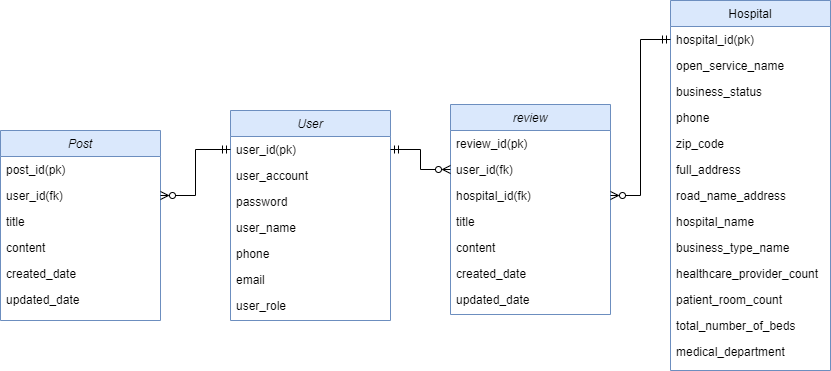

The diagram above was exported from draw.io. Its source (the exported page's mxGraphModel, read from the mxfile embedded in the PNG):
<mxGraphModel dx="2249" dy="762" grid="1" gridSize="10" guides="1" tooltips="1" connect="1" arrows="1" fold="1" page="1" pageScale="1" pageWidth="827" pageHeight="1169" math="0" shadow="0">
  <root>
    <mxCell id="WIyWlLk6GJQsqaUBKTNV-0" />
    <mxCell id="WIyWlLk6GJQsqaUBKTNV-1" parent="WIyWlLk6GJQsqaUBKTNV-0" />
    <mxCell id="zkfFHV4jXpPFQw0GAbJ--0" value="User" style="swimlane;fontStyle=2;align=center;verticalAlign=top;childLayout=stackLayout;horizontal=1;startSize=26;horizontalStack=0;resizeParent=1;resizeLast=0;collapsible=1;marginBottom=0;rounded=0;shadow=0;strokeWidth=1;fillColor=#dae8fc;strokeColor=#6c8ebf;" parent="WIyWlLk6GJQsqaUBKTNV-1" vertex="1">
      <mxGeometry x="150" y="130" width="160" height="210" as="geometry">
        <mxRectangle x="230" y="140" width="160" height="26" as="alternateBounds" />
      </mxGeometry>
    </mxCell>
    <mxCell id="zkfFHV4jXpPFQw0GAbJ--1" value="user_id(pk) &#10;" style="text;align=left;verticalAlign=top;spacingLeft=4;spacingRight=4;overflow=hidden;rotatable=0;points=[[0,0.5],[1,0.5]];portConstraint=eastwest;" parent="zkfFHV4jXpPFQw0GAbJ--0" vertex="1">
      <mxGeometry y="26" width="160" height="26" as="geometry" />
    </mxCell>
    <mxCell id="zkfFHV4jXpPFQw0GAbJ--2" value="user_account" style="text;align=left;verticalAlign=top;spacingLeft=4;spacingRight=4;overflow=hidden;rotatable=0;points=[[0,0.5],[1,0.5]];portConstraint=eastwest;rounded=0;shadow=0;html=0;" parent="zkfFHV4jXpPFQw0GAbJ--0" vertex="1">
      <mxGeometry y="52" width="160" height="26" as="geometry" />
    </mxCell>
    <mxCell id="zkfFHV4jXpPFQw0GAbJ--3" value="password" style="text;align=left;verticalAlign=top;spacingLeft=4;spacingRight=4;overflow=hidden;rotatable=0;points=[[0,0.5],[1,0.5]];portConstraint=eastwest;rounded=0;shadow=0;html=0;" parent="zkfFHV4jXpPFQw0GAbJ--0" vertex="1">
      <mxGeometry y="78" width="160" height="26" as="geometry" />
    </mxCell>
    <mxCell id="J_IPl5a5GNljrS2pVOkd-6" value="user_name" style="text;align=left;verticalAlign=top;spacingLeft=4;spacingRight=4;overflow=hidden;rotatable=0;points=[[0,0.5],[1,0.5]];portConstraint=eastwest;rounded=0;shadow=0;html=0;" parent="zkfFHV4jXpPFQw0GAbJ--0" vertex="1">
      <mxGeometry y="104" width="160" height="26" as="geometry" />
    </mxCell>
    <mxCell id="J_IPl5a5GNljrS2pVOkd-7" value="phone" style="text;align=left;verticalAlign=top;spacingLeft=4;spacingRight=4;overflow=hidden;rotatable=0;points=[[0,0.5],[1,0.5]];portConstraint=eastwest;rounded=0;shadow=0;html=0;" parent="zkfFHV4jXpPFQw0GAbJ--0" vertex="1">
      <mxGeometry y="130" width="160" height="26" as="geometry" />
    </mxCell>
    <mxCell id="J_IPl5a5GNljrS2pVOkd-8" value="email" style="text;align=left;verticalAlign=top;spacingLeft=4;spacingRight=4;overflow=hidden;rotatable=0;points=[[0,0.5],[1,0.5]];portConstraint=eastwest;rounded=0;shadow=0;html=0;" parent="zkfFHV4jXpPFQw0GAbJ--0" vertex="1">
      <mxGeometry y="156" width="160" height="26" as="geometry" />
    </mxCell>
    <mxCell id="J_IPl5a5GNljrS2pVOkd-9" value="user_role" style="text;align=left;verticalAlign=top;spacingLeft=4;spacingRight=4;overflow=hidden;rotatable=0;points=[[0,0.5],[1,0.5]];portConstraint=eastwest;rounded=0;shadow=0;html=0;" parent="zkfFHV4jXpPFQw0GAbJ--0" vertex="1">
      <mxGeometry y="182" width="160" height="26" as="geometry" />
    </mxCell>
    <mxCell id="zkfFHV4jXpPFQw0GAbJ--17" value="Hospital" style="swimlane;fontStyle=0;align=center;verticalAlign=top;childLayout=stackLayout;horizontal=1;startSize=26;horizontalStack=0;resizeParent=1;resizeLast=0;collapsible=1;marginBottom=0;rounded=0;shadow=0;strokeWidth=1;fillColor=#dae8fc;strokeColor=#6c8ebf;" parent="WIyWlLk6GJQsqaUBKTNV-1" vertex="1">
      <mxGeometry x="590" y="20" width="160" height="370" as="geometry">
        <mxRectangle x="550" y="140" width="160" height="26" as="alternateBounds" />
      </mxGeometry>
    </mxCell>
    <mxCell id="zkfFHV4jXpPFQw0GAbJ--18" value="hospital_id(pk)" style="text;align=left;verticalAlign=top;spacingLeft=4;spacingRight=4;overflow=hidden;rotatable=0;points=[[0,0.5],[1,0.5]];portConstraint=eastwest;" parent="zkfFHV4jXpPFQw0GAbJ--17" vertex="1">
      <mxGeometry y="26" width="160" height="26" as="geometry" />
    </mxCell>
    <mxCell id="zkfFHV4jXpPFQw0GAbJ--19" value="open_service_name" style="text;align=left;verticalAlign=top;spacingLeft=4;spacingRight=4;overflow=hidden;rotatable=0;points=[[0,0.5],[1,0.5]];portConstraint=eastwest;rounded=0;shadow=0;html=0;" parent="zkfFHV4jXpPFQw0GAbJ--17" vertex="1">
      <mxGeometry y="52" width="160" height="26" as="geometry" />
    </mxCell>
    <mxCell id="zkfFHV4jXpPFQw0GAbJ--20" value="business_status" style="text;align=left;verticalAlign=top;spacingLeft=4;spacingRight=4;overflow=hidden;rotatable=0;points=[[0,0.5],[1,0.5]];portConstraint=eastwest;rounded=0;shadow=0;html=0;" parent="zkfFHV4jXpPFQw0GAbJ--17" vertex="1">
      <mxGeometry y="78" width="160" height="26" as="geometry" />
    </mxCell>
    <mxCell id="zkfFHV4jXpPFQw0GAbJ--21" value="phone" style="text;align=left;verticalAlign=top;spacingLeft=4;spacingRight=4;overflow=hidden;rotatable=0;points=[[0,0.5],[1,0.5]];portConstraint=eastwest;rounded=0;shadow=0;html=0;" parent="zkfFHV4jXpPFQw0GAbJ--17" vertex="1">
      <mxGeometry y="104" width="160" height="26" as="geometry" />
    </mxCell>
    <mxCell id="zkfFHV4jXpPFQw0GAbJ--22" value="zip_code" style="text;align=left;verticalAlign=top;spacingLeft=4;spacingRight=4;overflow=hidden;rotatable=0;points=[[0,0.5],[1,0.5]];portConstraint=eastwest;rounded=0;shadow=0;html=0;" parent="zkfFHV4jXpPFQw0GAbJ--17" vertex="1">
      <mxGeometry y="130" width="160" height="26" as="geometry" />
    </mxCell>
    <mxCell id="zkfFHV4jXpPFQw0GAbJ--24" value="full_address" style="text;align=left;verticalAlign=top;spacingLeft=4;spacingRight=4;overflow=hidden;rotatable=0;points=[[0,0.5],[1,0.5]];portConstraint=eastwest;" parent="zkfFHV4jXpPFQw0GAbJ--17" vertex="1">
      <mxGeometry y="156" width="160" height="26" as="geometry" />
    </mxCell>
    <mxCell id="zkfFHV4jXpPFQw0GAbJ--25" value="road_name_address" style="text;align=left;verticalAlign=top;spacingLeft=4;spacingRight=4;overflow=hidden;rotatable=0;points=[[0,0.5],[1,0.5]];portConstraint=eastwest;" parent="zkfFHV4jXpPFQw0GAbJ--17" vertex="1">
      <mxGeometry y="182" width="160" height="26" as="geometry" />
    </mxCell>
    <mxCell id="J_IPl5a5GNljrS2pVOkd-10" value="hospital_name" style="text;align=left;verticalAlign=top;spacingLeft=4;spacingRight=4;overflow=hidden;rotatable=0;points=[[0,0.5],[1,0.5]];portConstraint=eastwest;rounded=0;shadow=0;html=0;" parent="zkfFHV4jXpPFQw0GAbJ--17" vertex="1">
      <mxGeometry y="208" width="160" height="26" as="geometry" />
    </mxCell>
    <mxCell id="J_IPl5a5GNljrS2pVOkd-11" value="business_type_name" style="text;align=left;verticalAlign=top;spacingLeft=4;spacingRight=4;overflow=hidden;rotatable=0;points=[[0,0.5],[1,0.5]];portConstraint=eastwest;rounded=0;shadow=0;html=0;" parent="zkfFHV4jXpPFQw0GAbJ--17" vertex="1">
      <mxGeometry y="234" width="160" height="26" as="geometry" />
    </mxCell>
    <mxCell id="J_IPl5a5GNljrS2pVOkd-12" value="healthcare_provider_count" style="text;align=left;verticalAlign=top;spacingLeft=4;spacingRight=4;overflow=hidden;rotatable=0;points=[[0,0.5],[1,0.5]];portConstraint=eastwest;rounded=0;shadow=0;html=0;" parent="zkfFHV4jXpPFQw0GAbJ--17" vertex="1">
      <mxGeometry y="260" width="160" height="26" as="geometry" />
    </mxCell>
    <mxCell id="J_IPl5a5GNljrS2pVOkd-13" value="patient_room_count" style="text;align=left;verticalAlign=top;spacingLeft=4;spacingRight=4;overflow=hidden;rotatable=0;points=[[0,0.5],[1,0.5]];portConstraint=eastwest;" parent="zkfFHV4jXpPFQw0GAbJ--17" vertex="1">
      <mxGeometry y="286" width="160" height="26" as="geometry" />
    </mxCell>
    <mxCell id="J_IPl5a5GNljrS2pVOkd-14" value="total_number_of_beds" style="text;align=left;verticalAlign=top;spacingLeft=4;spacingRight=4;overflow=hidden;rotatable=0;points=[[0,0.5],[1,0.5]];portConstraint=eastwest;" parent="zkfFHV4jXpPFQw0GAbJ--17" vertex="1">
      <mxGeometry y="312" width="160" height="26" as="geometry" />
    </mxCell>
    <mxCell id="J_IPl5a5GNljrS2pVOkd-15" value="medical_department" style="text;align=left;verticalAlign=top;spacingLeft=4;spacingRight=4;overflow=hidden;rotatable=0;points=[[0,0.5],[1,0.5]];portConstraint=eastwest;" parent="zkfFHV4jXpPFQw0GAbJ--17" vertex="1">
      <mxGeometry y="338" width="160" height="26" as="geometry" />
    </mxCell>
    <mxCell id="J_IPl5a5GNljrS2pVOkd-16" value="review" style="swimlane;fontStyle=2;align=center;verticalAlign=top;childLayout=stackLayout;horizontal=1;startSize=26;horizontalStack=0;resizeParent=1;resizeLast=0;collapsible=1;marginBottom=0;rounded=0;shadow=0;strokeWidth=1;fillColor=#dae8fc;strokeColor=#6c8ebf;" parent="WIyWlLk6GJQsqaUBKTNV-1" vertex="1">
      <mxGeometry x="370" y="124" width="160" height="210" as="geometry">
        <mxRectangle x="230" y="140" width="160" height="26" as="alternateBounds" />
      </mxGeometry>
    </mxCell>
    <mxCell id="J_IPl5a5GNljrS2pVOkd-17" value="review_id(pk) &#10;" style="text;align=left;verticalAlign=top;spacingLeft=4;spacingRight=4;overflow=hidden;rotatable=0;points=[[0,0.5],[1,0.5]];portConstraint=eastwest;" parent="J_IPl5a5GNljrS2pVOkd-16" vertex="1">
      <mxGeometry y="26" width="160" height="26" as="geometry" />
    </mxCell>
    <mxCell id="J_IPl5a5GNljrS2pVOkd-18" value="user_id(fk)" style="text;align=left;verticalAlign=top;spacingLeft=4;spacingRight=4;overflow=hidden;rotatable=0;points=[[0,0.5],[1,0.5]];portConstraint=eastwest;rounded=0;shadow=0;html=0;" parent="J_IPl5a5GNljrS2pVOkd-16" vertex="1">
      <mxGeometry y="52" width="160" height="26" as="geometry" />
    </mxCell>
    <mxCell id="J_IPl5a5GNljrS2pVOkd-19" value="hospital_id(fk)" style="text;align=left;verticalAlign=top;spacingLeft=4;spacingRight=4;overflow=hidden;rotatable=0;points=[[0,0.5],[1,0.5]];portConstraint=eastwest;rounded=0;shadow=0;html=0;" parent="J_IPl5a5GNljrS2pVOkd-16" vertex="1">
      <mxGeometry y="78" width="160" height="26" as="geometry" />
    </mxCell>
    <mxCell id="J_IPl5a5GNljrS2pVOkd-20" value="title" style="text;align=left;verticalAlign=top;spacingLeft=4;spacingRight=4;overflow=hidden;rotatable=0;points=[[0,0.5],[1,0.5]];portConstraint=eastwest;rounded=0;shadow=0;html=0;" parent="J_IPl5a5GNljrS2pVOkd-16" vertex="1">
      <mxGeometry y="104" width="160" height="26" as="geometry" />
    </mxCell>
    <mxCell id="J_IPl5a5GNljrS2pVOkd-21" value="content" style="text;align=left;verticalAlign=top;spacingLeft=4;spacingRight=4;overflow=hidden;rotatable=0;points=[[0,0.5],[1,0.5]];portConstraint=eastwest;rounded=0;shadow=0;html=0;" parent="J_IPl5a5GNljrS2pVOkd-16" vertex="1">
      <mxGeometry y="130" width="160" height="26" as="geometry" />
    </mxCell>
    <mxCell id="J_IPl5a5GNljrS2pVOkd-22" value="created_date" style="text;align=left;verticalAlign=top;spacingLeft=4;spacingRight=4;overflow=hidden;rotatable=0;points=[[0,0.5],[1,0.5]];portConstraint=eastwest;rounded=0;shadow=0;html=0;" parent="J_IPl5a5GNljrS2pVOkd-16" vertex="1">
      <mxGeometry y="156" width="160" height="26" as="geometry" />
    </mxCell>
    <mxCell id="J_IPl5a5GNljrS2pVOkd-23" value="updated_date" style="text;align=left;verticalAlign=top;spacingLeft=4;spacingRight=4;overflow=hidden;rotatable=0;points=[[0,0.5],[1,0.5]];portConstraint=eastwest;rounded=0;shadow=0;html=0;" parent="J_IPl5a5GNljrS2pVOkd-16" vertex="1">
      <mxGeometry y="182" width="160" height="26" as="geometry" />
    </mxCell>
    <mxCell id="J_IPl5a5GNljrS2pVOkd-31" value="" style="edgeStyle=elbowEdgeStyle;elbow=horizontal;endArrow=ERzeroToMany;html=1;rounded=0;exitX=1;exitY=0.5;exitDx=0;exitDy=0;entryX=0;entryY=0.5;entryDx=0;entryDy=0;startArrow=ERmandOne;startFill=0;endFill=0;" parent="WIyWlLk6GJQsqaUBKTNV-1" source="zkfFHV4jXpPFQw0GAbJ--1" target="J_IPl5a5GNljrS2pVOkd-18" edge="1">
      <mxGeometry width="50" height="50" relative="1" as="geometry">
        <mxPoint x="540" y="420" as="sourcePoint" />
        <mxPoint x="590" y="370" as="targetPoint" />
      </mxGeometry>
    </mxCell>
    <mxCell id="J_IPl5a5GNljrS2pVOkd-32" value="" style="edgeStyle=elbowEdgeStyle;elbow=horizontal;endArrow=ERzeroToMany;html=1;rounded=0;exitX=0;exitY=0.5;exitDx=0;exitDy=0;entryX=1;entryY=0.5;entryDx=0;entryDy=0;endFill=0;startArrow=ERmandOne;startFill=0;" parent="WIyWlLk6GJQsqaUBKTNV-1" source="zkfFHV4jXpPFQw0GAbJ--18" target="J_IPl5a5GNljrS2pVOkd-19" edge="1">
      <mxGeometry width="50" height="50" relative="1" as="geometry">
        <mxPoint x="540" y="420" as="sourcePoint" />
        <mxPoint x="590" y="370" as="targetPoint" />
      </mxGeometry>
    </mxCell>
    <mxCell id="OwTljL-8DFjt9UxLZb8i-0" value="Post" style="swimlane;fontStyle=2;align=center;verticalAlign=top;childLayout=stackLayout;horizontal=1;startSize=26;horizontalStack=0;resizeParent=1;resizeLast=0;collapsible=1;marginBottom=0;rounded=0;shadow=0;strokeWidth=1;fillColor=#dae8fc;strokeColor=#6c8ebf;" vertex="1" parent="WIyWlLk6GJQsqaUBKTNV-1">
      <mxGeometry x="-80" y="150" width="160" height="190" as="geometry">
        <mxRectangle x="230" y="140" width="160" height="26" as="alternateBounds" />
      </mxGeometry>
    </mxCell>
    <mxCell id="OwTljL-8DFjt9UxLZb8i-1" value="post_id(pk)" style="text;align=left;verticalAlign=top;spacingLeft=4;spacingRight=4;overflow=hidden;rotatable=0;points=[[0,0.5],[1,0.5]];portConstraint=eastwest;" vertex="1" parent="OwTljL-8DFjt9UxLZb8i-0">
      <mxGeometry y="26" width="160" height="26" as="geometry" />
    </mxCell>
    <mxCell id="OwTljL-8DFjt9UxLZb8i-2" value="user_id(fk)" style="text;align=left;verticalAlign=top;spacingLeft=4;spacingRight=4;overflow=hidden;rotatable=0;points=[[0,0.5],[1,0.5]];portConstraint=eastwest;rounded=0;shadow=0;html=0;" vertex="1" parent="OwTljL-8DFjt9UxLZb8i-0">
      <mxGeometry y="52" width="160" height="26" as="geometry" />
    </mxCell>
    <mxCell id="OwTljL-8DFjt9UxLZb8i-3" value="title" style="text;align=left;verticalAlign=top;spacingLeft=4;spacingRight=4;overflow=hidden;rotatable=0;points=[[0,0.5],[1,0.5]];portConstraint=eastwest;rounded=0;shadow=0;html=0;" vertex="1" parent="OwTljL-8DFjt9UxLZb8i-0">
      <mxGeometry y="78" width="160" height="26" as="geometry" />
    </mxCell>
    <mxCell id="OwTljL-8DFjt9UxLZb8i-4" value="content" style="text;align=left;verticalAlign=top;spacingLeft=4;spacingRight=4;overflow=hidden;rotatable=0;points=[[0,0.5],[1,0.5]];portConstraint=eastwest;rounded=0;shadow=0;html=0;" vertex="1" parent="OwTljL-8DFjt9UxLZb8i-0">
      <mxGeometry y="104" width="160" height="26" as="geometry" />
    </mxCell>
    <mxCell id="OwTljL-8DFjt9UxLZb8i-5" value="created_date" style="text;align=left;verticalAlign=top;spacingLeft=4;spacingRight=4;overflow=hidden;rotatable=0;points=[[0,0.5],[1,0.5]];portConstraint=eastwest;rounded=0;shadow=0;html=0;" vertex="1" parent="OwTljL-8DFjt9UxLZb8i-0">
      <mxGeometry y="130" width="160" height="26" as="geometry" />
    </mxCell>
    <mxCell id="OwTljL-8DFjt9UxLZb8i-6" value="updated_date" style="text;align=left;verticalAlign=top;spacingLeft=4;spacingRight=4;overflow=hidden;rotatable=0;points=[[0,0.5],[1,0.5]];portConstraint=eastwest;rounded=0;shadow=0;html=0;" vertex="1" parent="OwTljL-8DFjt9UxLZb8i-0">
      <mxGeometry y="156" width="160" height="26" as="geometry" />
    </mxCell>
    <mxCell id="OwTljL-8DFjt9UxLZb8i-8" value="" style="edgeStyle=elbowEdgeStyle;elbow=horizontal;endArrow=ERmandOne;html=1;rounded=0;exitX=1;exitY=0.5;exitDx=0;exitDy=0;entryX=0;entryY=0.5;entryDx=0;entryDy=0;startArrow=ERzeroToMany;startFill=0;endFill=0;" edge="1" parent="WIyWlLk6GJQsqaUBKTNV-1" source="OwTljL-8DFjt9UxLZb8i-2" target="zkfFHV4jXpPFQw0GAbJ--1">
      <mxGeometry width="50" height="50" relative="1" as="geometry">
        <mxPoint x="410" y="430" as="sourcePoint" />
        <mxPoint x="460" y="380" as="targetPoint" />
      </mxGeometry>
    </mxCell>
  </root>
</mxGraphModel>